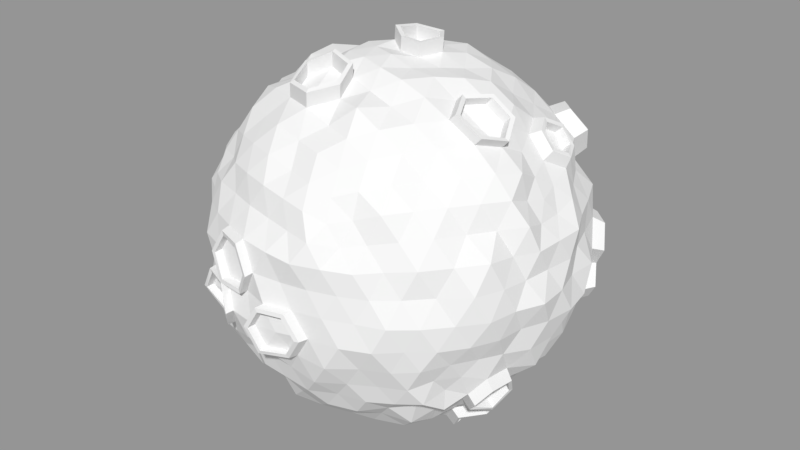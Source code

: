 # Source: Moon.blend  (saved by Blender 2.79.0; exported with 4.5.12 LTS)
import bpy
from mathutils import Matrix  # noqa: F401  (used for matrix-valued properties, if any)

bpy.ops.wm.read_factory_settings(use_empty=True)
scene = bpy.context.scene
scene.name = 'Scene'

# ---- collections
col_collection_1 = bpy.data.collections.new('Collection 1'); scene.collection.children.link(col_collection_1)

# ---- meshes
me_icosphere = bpy.data.meshes.new('Icosphere')
me_icosphere.from_pydata([(0.0, 0.0, -1.031), (0.7236, -0.5257, -0.4472), (-0.2764, -0.8506, -0.4472), (-0.9218, 0.0, -0.4609), (-0.2764, 0.8506, -0.4472), (0.7457, 0.5418, -0.4609), (0.2837, -0.8673, 0.4572), (-0.7457, -0.5418, 0.4609), (-0.7457, 0.5418, 0.4609), (0.2848, 0.8767, 0.4609), (0.8944, 0.0, 0.4472), (0.0, 0.0, 1.0), (-0.2658, -0.8181, -0.5676), (-0.2328, -0.7166, -0.6575), (-0.2068, -0.6365, -0.7837), (-0.1625, -0.5, -0.8507), (-0.1204, -0.3706, -0.921), (-0.08, -0.2462, -0.9975), (-0.038, -0.117, -1.023), (0.09949, -0.07228, -1.023), (0.2094, -0.1522, -0.9975), (0.3249, -0.2361, -0.9491), (0.4253, -0.309, -0.8507), (0.5415, -0.3934, -0.7837), (0.6095, -0.4429, -0.6575), (0.7121, -0.515, -0.5792), (0.6733, -0.6344, -0.5015), (0.5482, -0.7026, -0.5177), (0.415, -0.7669, -0.5301), (0.2629, -0.809, -0.5257), (0.1181, -0.8726, -0.5355), (-0.02884, -0.8812, -0.5125), (-0.1663, -0.8904, -0.4916), (0.7954, 0.4333, -0.4916), (0.8376, 0.3042, -0.5177), (0.8664, 0.1573, -0.5355), (0.8506, -1.752e-08, -0.5257), (0.8407, -0.1527, -0.5196), (0.7954, -0.4333, -0.4916), (0.09949, 0.07228, -1.023), (0.2032, 0.1476, -0.9679), (0.3153, 0.229, -0.921), (0.4383, 0.3185, -0.8767), (0.5254, 0.3817, -0.7604), (0.6429, 0.4674, -0.6916), (0.6959, 0.5056, -0.5676), (-0.877, 0.001367, -0.5792), (-0.7534, 0.0, -0.6575), (-0.6495, 0.0, -0.7604), (-0.5257, 0.0, -0.8507), (-0.3897, 0.0, -0.921), (-0.123, 0.0, -1.023), (-0.3888, -0.8181, -0.4916), (-0.484, -0.7166, -0.5023), (-0.6085, -0.6365, -0.5355), (-0.6882, -0.5, -0.5257), (-0.7699, -0.3706, -0.5196), (-0.8473, -0.2426, -0.5125), (-0.8716, -0.1134, -0.477), (-0.2658, 0.8181, -0.5676), (-0.2328, 0.7166, -0.6575), (-0.2068, 0.6365, -0.7837), (-0.1625, 0.5, -0.8507), (-0.08027, 0.2528, -1.018), (-0.03685, 0.1134, -0.9929), (-0.9158, 0.1208, -0.5015), (-0.8732, 0.2528, -0.5282), (-0.7934, 0.382, -0.5355), (-0.7092, 0.5153, -0.5418), (-0.6199, 0.6514, -0.5463), (-0.508, 0.7555, -0.5282), (-0.3772, 0.7939, -0.477), (-0.1684, 0.9106, -0.5015), (-0.03048, 0.8906, -0.5177), (0.122, 0.8925, -0.5463), (0.2781, 0.8528, -0.5528), (0.4174, 0.7754, -0.5355), (0.5319, 0.6817, -0.5023), (0.6579, 0.6226, -0.4916), (0.9312, -0.07009, 0.3577), (0.9859, -0.1522, 0.2588), (0.9647, -0.229, 0.1299), (0.9727, -0.3142, 0.000486), (0.9431, -0.3934, -0.1338), (0.8607, -0.4429, -0.2512), (0.7945, -0.4906, -0.3577), (0.8189, 0.5056, -0.3686), (0.8871, 0.4564, -0.2588), (0.9431, 0.3934, -0.1338), (1.002, 0.3266, 0.0004861), (0.9647, 0.229, 0.1299), (1.008, 0.1568, 0.2648), (0.9312, 0.07009, 0.3577), (0.2341, -0.9535, 0.3769), (0.1647, -1.004, 0.2648), (0.08028, -0.9883, 0.1299), (-8.759e-09, -1.031, -8.759e-09), (-0.08304, -1.039, -0.1362), (-0.1619, -1.004, -0.2638), (-0.2211, -0.9073, -0.3577), (0.7122, -0.604, -0.3577), (0.7082, -0.7026, -0.2588), (0.661, -0.7669, -0.1322), (0.6058, -0.8338, 8.759e-09), (0.5159, -0.8467, 0.1299), (0.4467, -0.8812, 0.257), (0.3544, -0.864, 0.3577), (-0.8189, -0.5056, 0.3686), (-0.9045, -0.4647, 0.2648), (-0.9431, -0.3934, 0.1338), (-0.9511, -0.309, -8.759e-09), (-0.9838, -0.2325, -0.1322), (-0.9859, -0.1522, -0.2588), (-0.9312, -0.07009, -0.3577), (-0.3653, -0.8904, -0.3686), (-0.436, -0.8642, -0.2512), (-0.5416, -0.8898, -0.1362), (-0.5878, -0.809, 8.759e-09), (-0.6581, -0.7669, 0.1331), (-0.6872, -0.6817, 0.2512), (-0.7258, -0.6155, 0.3658), (-0.7122, 0.604, 0.3577), (-0.7218, 0.7189, 0.2648), (-0.6656, 0.7754, 0.1338), (-0.5317, 0.8726, -0.1338), (-0.4494, 0.8906, -0.2588), (-0.3544, 0.864, -0.3577), (-0.9495, 0.07294, -0.3648), (-0.9566, 0.1476, -0.2511), (-0.9647, 0.229, -0.1299), (-0.9995, 0.3266, 0.0004861), (-0.9151, 0.3817, 0.1299), (-0.8607, 0.4429, 0.2512), (-0.8189, 0.5056, 0.3686), (0.3653, 0.8904, 0.3686), (0.4603, 0.9109, 0.2648), (0.5317, 0.8726, 0.1338), (0.6017, 0.8275, 0.000486), (0.6656, 0.7754, -0.1338), (0.7082, 0.7026, -0.2588), (0.7339, 0.6226, -0.3686), (-0.2312, 0.9563, -0.376), (-0.1599, 0.9847, -0.2588), (-0.08271, 1.019, -0.1338), (8.759e-09, 1.0, 8.759e-09), (0.08271, 1.019, 0.1338), (0.1552, 0.9554, 0.2512), (0.2211, 0.9073, 0.3577), (0.8716, -0.1134, 0.477), (0.876, -0.2501, 0.5291), (0.7934, -0.382, 0.5355), (0.7042, -0.5092, 0.5374), (0.6085, -0.6365, 0.5355), (0.5108, -0.7527, 0.5291), (0.3772, -0.7939, 0.477), (0.1713, -0.9079, 0.5025), (0.03048, -0.8906, 0.5177), (-0.1181, -0.8726, 0.5355), (-0.2709, -0.8338, 0.5418), (-0.4174, -0.7754, 0.5355), (-0.5319, -0.6817, 0.5023), (-0.6579, -0.6226, 0.4916), (-0.7954, -0.4333, 0.4916), (-0.8127, -0.2952, 0.5023), (-0.8407, -0.1527, 0.5196), (-0.8767, 1.752e-08, 0.5418), (-0.8407, 0.1527, 0.5196), (-0.8376, 0.3042, 0.5177), (-0.7954, 0.4333, 0.4916), (-0.6385, 0.604, 0.477), (-0.5319, 0.6817, 0.5023), (-0.4174, 0.7754, 0.5355), (-0.267, 0.8275, 0.5374), (-0.1181, 0.8726, 0.5355), (0.03169, 0.8839, 0.5134), (0.1663, 0.8904, 0.4916), (0.3866, 0.8121, 0.4876), (0.484, 0.7166, 0.5023), (0.7257, 0.5276, 0.5538), (0.7934, 0.382, 0.5355), (0.8565, 0.2462, 0.5177), (0.8716, 0.1134, 0.477), (0.038, -0.117, 1.023), (0.08, -0.2462, 0.9975), (0.1204, -0.3706, 0.921), (0.1724, -0.5249, 0.8958), (0.2068, -0.6365, 0.7837), (0.2392, -0.7304, 0.672), (0.2658, -0.8181, 0.5676), (0.8347, 0.0, 0.5507), (0.7534, 0.0, 0.6575), (0.6693, 0.0, 0.7837), (0.5383, 0.001367, 0.8692), (0.4016, 0.0, 0.9491), (0.2511, 0.0, 0.9679), (0.1192, 0.0, 0.9929), (-0.09949, -0.07228, 1.023), (-0.2094, -0.1522, 0.9975), (-0.3153, -0.229, 0.921), (-0.4253, -0.309, 0.8507), (-0.5515, -0.4004, 0.8008), (-0.6095, -0.4429, 0.6575), (-0.6753, -0.4906, 0.5507), (-0.09949, 0.07228, 1.023), (-0.2032, 0.1476, 0.9679), (-0.3153, 0.229, 0.921), (-0.4383, 0.3185, 0.8767), (-0.5415, 0.3934, 0.7837), (-0.6095, 0.4429, 0.6575), (-0.7093, 0.5177, 0.5801), (0.08068, 0.2453, 0.989), (0.1282, 0.3914, 0.9697), (0.1674, 0.5153, 0.8767), (0.2007, 0.6177, 0.7604), (0.2328, 0.7166, 0.6575), (0.2729, 0.8368, 0.5801), (0.1711, 0.1247, 0.9999), (0.3072, 0.1265, 0.9432), (0.2219, 0.2608, 0.972), (0.4652, 0.1338, 0.9098), (0.3729, 0.2709, 0.9218), (0.271, 0.4011, 0.9098), (0.6057, 0.1338, 0.823), (0.5067, 0.2664, 0.8199), (0.4225, 0.4118, 0.845), (0.3144, 0.5347, 0.823), (0.7063, 0.1265, 0.6966), (0.6382, 0.2629, 0.7236), (0.55, 0.3996, 0.7334), (0.4609, 0.5417, 0.7458), (0.349, 0.6519, 0.7179), (0.801, 0.1208, 0.5863), (0.6926, 0.4011, 0.6493), (0.5955, 0.5347, 0.6493), (0.486, 0.6519, 0.6332), (0.3735, 0.7466, 0.6044), (-0.06547, 0.2015, 1.009), (-0.02624, 0.3415, 0.972), (-0.1795, 0.2917, 0.972), (0.01651, 0.4838, 0.9098), (-0.1424, 0.4384, 0.9218), (-0.2889, 0.3703, 0.8829), (0.05825, 0.5991, 0.7986), (-0.09678, 0.5642, 0.8199), (-0.2611, 0.5291, 0.845), (-0.4114, 0.4643, 0.823), (0.1044, 0.7494, 0.7336), (-0.05446, 0.7092, 0.7458), (-0.2101, 0.6466, 0.7334), (-0.3728, 0.6058, 0.7458), (-0.5121, 0.5333, 0.7179), (0.1327, 0.7991, 0.5863), (-0.01007, 0.8131, 0.6332), (-0.1625, 0.7595, 0.6299), (-0.4641, 0.659, 0.6279), (-0.5771, 0.5685, 0.5863), (-0.2119, 0.0, 1.009), (-0.3229, 0.07819, 0.9432), (-0.3229, -0.07819, 0.9432), (-0.4414, 0.1604, 0.8829), (-0.4693, 0.001367, 0.9418), (-0.4632, -0.1673, 0.9296), (-0.5621, 0.247, 0.816), (-0.5665, 0.08232, 0.8199), (-0.5665, -0.08232, 0.8199), (-0.5518, -0.2405, 0.7986), (-0.6655, 0.3222, 0.7179), (-0.7046, 0.1723, 0.7621), (-0.6928, 0.001367, 0.7494), (-0.6913, -0.1674, 0.7458), (-0.6457, -0.3128, 0.6966), (-0.7553, 0.394, 0.6177), (-0.7679, 0.2409, 0.6279), (-0.7875, 0.08325, 0.6438), (-0.7875, -0.08051, 0.6438), (-0.7534, -0.2346, 0.6143), (-0.719, -0.3731, 0.5863), (-0.06547, -0.2015, 1.009), (-0.1795, -0.2917, 0.972), (-0.02541, -0.3312, 0.9432), (-0.2977, -0.3817, 0.9098), (0.0161, -0.4694, 0.8829), (-0.4187, -0.4728, 0.8409), (-0.2611, -0.5291, 0.845), (-0.09978, -0.5815, 0.845), (0.05825, -0.5991, 0.7986), (-0.5216, -0.5433, 0.7336), (-0.3681, -0.5989, 0.7394), (-0.2165, -0.6663, 0.7558), (-0.05279, -0.6882, 0.7236), (0.1014, -0.7245, 0.7118), (-0.5946, -0.5859, 0.6044), (-0.4698, -0.6637, 0.6332), (-0.3246, -0.7316, 0.6493), (-0.1674, -0.7826, 0.6493), (-0.009708, -0.789, 0.6143), (0.1366, -0.8235, 0.6044), (0.1662, -0.1207, 0.9787), (0.2219, -0.2608, 0.972), (0.3166, -0.1305, 0.972), (0.2629, -0.3892, 0.8829), (0.3729, -0.2709, 0.9218), (0.4514, -0.1297, 0.8829), (0.3144, -0.5347, 0.823), (0.4225, -0.4118, 0.845), (0.5222, -0.2746, 0.845), (0.349, -0.6519, 0.7179), (0.4609, -0.5417, 0.7458), (0.5668, -0.4118, 0.7558), (0.673, -0.2753, 0.7621), (0.7278, -0.1305, 0.7179), (0.3735, -0.7466, 0.6044), (0.486, -0.6519, 0.6332), (0.5778, -0.5189, 0.6299), (0.6878, -0.3961, 0.6438), (0.7879, -0.265, 0.6471), (0.8444, -0.1258, 0.6177), (0.9314, 0.2015, 0.3925), (0.9425, 0.2903, 0.2722), (0.855, 0.3312, 0.3991), (0.9189, 0.3703, 0.1364), (0.8881, 0.4384, 0.2848), (0.7824, 0.4694, 0.4092), (0.9201, 0.4643, 6.999e-05), (0.8725, 0.5291, 0.1444), (0.8188, 0.5952, 0.2953), (0.6882, 0.5991, 0.4092), (0.8453, 0.5175, -0.133), (0.7913, 0.7038, -0.2472), (0.7499, 0.6466, 0.1401), (0.6914, 0.7092, 0.2848), (0.5792, 0.7108, 0.3991), (0.9126, 0.5368, -0.2472), (0.7534, 0.644, -0.133), (0.7259, 0.7316, 7.008e-05), (0.6361, 0.7595, 0.1364), (0.5538, 0.789, 0.2661), (0.4651, 0.7991, 0.3809), (0.09345, 0.9199, 0.3809), (0.01746, 0.9856, 0.2722), (-0.05246, 0.9435, 0.4112), (-0.1425, 0.9802, 0.2848), (-0.2109, 0.9164, 0.4217), (-0.1525, 0.9883, -3.443e-07), (-0.2266, 0.9639, 0.1401), (-0.3108, 0.9622, 0.2953), (-0.3571, 0.8396, 0.4092), (-0.2309, 0.9638, -0.133), (-0.3185, 0.9802, 7.233e-05), (-0.4019, 0.9623, 0.1479), (-0.4472, 0.8506, 0.2764), (-0.5122, 0.7942, 0.4112), (-0.2989, 0.9199, -0.2539), (-0.3797, 0.9155, -0.133), (-0.48, 0.9372, 0.0005572), (-0.5417, 0.8654, 0.1406), (-0.5969, 0.7942, 0.2742), (-0.6471, 0.7269, 0.4013), (-0.846, 0.3731, 0.3809), (-0.9118, 0.3128, 0.2661), (-0.8864, 0.2346, 0.3991), (-0.9904, 0.2478, 0.1406), (-0.9762, 0.1674, 0.2848), (-0.9089, 0.08018, 0.4092), (-1.017, 0.1652, 7.013e-05), (-0.9867, 0.08232, 0.1401), (-0.9089, -0.08018, 0.4092), (-0.988, 0.07819, -0.133), (-1.0, -3.608e-07, 6.396e-07), (-0.9867, -0.08232, 0.1401), (-0.9762, -0.1674, 0.2848), (-0.9038, -0.2382, 0.408), (-0.9672, -4.046e-07, -0.2539), (-1.008, -0.07848, -0.1354), (-1.017, -0.1652, 7.148e-05), (-0.961, -0.2405, 0.1364), (-0.9297, -0.318, 0.2722), (-0.846, -0.3731, 0.3809), (-0.6351, -0.7105, 0.3925), (-0.5969, -0.7942, 0.2742), (-0.5122, -0.7942, 0.4112), (-0.5518, -0.8824, 0.1441), (-0.4608, -0.8767, 0.2848), (-0.3571, -0.8396, 0.4092), (-0.4658, -0.9067, 0.0004854), (-0.3949, -0.9409, 0.1444), (-0.3057, -0.9409, 0.2887), (-0.2046, -0.8892, 0.4092), (-0.3141, -0.9699, 0.0004852), (-0.1441, -0.9996, 0.2913), (-0.05082, -0.9155, 0.3991), (-0.308, -0.9481, -0.2616), (-0.2417, -1.013, -0.1394), (-0.1525, -0.9883, -4.943e-07), (-0.07038, -1.019, 0.1406), (0.01783, -1.013, 0.2805), (0.09686, -0.938, 0.3895), (0.4651, -0.7991, 0.3809), (0.5538, -0.789, 0.2661), (0.5929, -0.7245, 0.408), (0.6361, -0.7595, 0.1364), (0.6914, -0.7092, 0.2848), (0.7093, -0.6174, 0.4217), (0.7259, -0.7316, 6.893e-05), (0.7499, -0.6466, 0.1401), (0.8004, -0.5815, 0.2886), (0.7824, -0.4694, 0.4092), (0.7764, -0.6637, -0.137), (0.8338, -0.6058, 7.092e-05), (0.8925, -0.539, 0.1479), (0.9084, -0.4463, 0.2913), (0.855, -0.3312, 0.3991), (0.7825, -0.5685, -0.2539), (0.8711, -0.5333, -0.137), (0.941, -0.4728, 0.0005552), (0.9469, -0.3817, 0.1406), (0.9215, -0.2829, 0.2661), (0.9526, -0.2044, 0.4013), (0.2989, 0.9199, 0.2539), (0.3913, 0.9435, 0.137), (0.238, 0.9933, 0.137), (0.4829, 0.9372, 0.0004145), (0.309, 0.9511, -1.307e-14), (0.1572, 1.011, 0.000486), (0.5547, 0.8851, -0.1431), (0.4047, 0.9623, -0.1469), (0.2266, 0.9639, -0.1401), (0.06821, 0.9883, -0.1364), (0.5969, 0.7942, -0.2742), (0.4608, 0.8767, -0.2848), (0.2966, 0.913, -0.2801), (-0.01607, 0.9933, -0.2742), (0.6163, 0.6893, -0.3809), (0.5122, 0.7942, -0.4112), (0.3571, 0.8396, -0.4092), (0.2046, 0.8892, -0.4092), (0.05082, 0.9155, -0.3991), (-0.09619, 0.9481, -0.3925), (-0.8065, 0.5859, 0.2616), (-0.7679, 0.659, 0.1363), (-0.8453, 0.5175, 0.133), (-0.7043, 0.7099, -4.545e-09), (-0.8338, 0.6058, -7.283e-05), (-0.6361, 0.7595, -0.1364), (-0.7728, 0.6663, -0.1444), (-0.8467, 0.5134, -0.1401), (-0.9369, 0.3795, -0.1388), (-0.5538, 0.789, -0.2661), (-0.6914, 0.7092, -0.2848), (-0.7917, 0.5776, -0.2856), (-0.8787, 0.4357, -0.2818), (-0.9497, 0.2917, -0.2742), (-0.4651, 0.7991, -0.3809), (-0.597, 0.7325, -0.4112), (-0.6882, 0.5991, -0.4092), (-0.7824, 0.4694, -0.4092), (-0.8811, 0.3415, -0.4112), (-0.8222, -0.597, 0.2676), (-0.8711, -0.5333, 0.137), (-0.7679, -0.6563, 0.1363), (-0.8928, -0.4504, -4.545e-09), (-0.8338, -0.6058, -7.283e-05), (-0.7043, -0.7099, 4.545e-09), (-0.9189, -0.3703, -0.1364), (-0.8896, -0.539, -0.1469), (-0.7499, -0.6466, -0.1401), (-0.6361, -0.7595, -0.1364), (-0.9684, -0.2965, -0.2795), (-0.8618, -0.4253, -0.2764), (-0.816, -0.5925, -0.2943), (-0.6836, -0.7014, -0.2818), (-0.5538, -0.789, -0.2661), (-0.9037, -0.1954, -0.3809), (-0.8717, -0.3369, -0.4071), (-0.8221, -0.4927, -0.4301), (-0.7093, -0.6174, -0.4217), (-0.597, -0.7325, -0.4112), (-0.4882, -0.8396, -0.4003), (0.308, -0.9481, 0.2616), (0.2309, -0.9638, 0.133), (0.3797, -0.9155, 0.133), (0.1525, -0.9883, -4.545e-09), (0.309, -0.9511, 1.401e-14), (0.4575, -0.8892, 4.545e-09), (0.2266, -0.9639, -0.1401), (0.3928, -0.931, -0.1425), (0.5417, -0.8654, -0.1406), (-0.01498, -1.013, -0.2795), (0.1382, -0.9511, -0.2764), (0.3057, -0.9409, -0.2887), (0.4472, -0.8506, -0.2764), (0.5929, -0.7855, -0.2712), (-0.09345, -0.9199, -0.3809), (0.05082, -0.9155, -0.3991), (0.2109, -0.9164, -0.4217), (0.3571, -0.8396, -0.4092), (0.497, -0.7705, -0.3991), (0.6351, -0.7105, -0.3925), (0.9968, -1.507e-08, 0.2616), (0.988, -0.07819, 0.133), (1.018, 0.08056, 0.137), (1.04, -0.1673, 0.0004145), (1.031, -1.567e-08, -7.283e-05), (0.9871, 0.1604, 4.545e-09), (0.961, -0.2405, -0.1364), (1.017, -0.08481, -0.1444), (1.04, 0.08797, -0.1469), (1.013, 0.2544, -0.1431), (0.9118, -0.3128, -0.2661), (0.9762, -0.1674, -0.2848), (0.9893, -3.324e-08, -0.2886), (0.9472, 0.1625, -0.2764), (0.9118, 0.3128, -0.2661), (0.8719, -0.3844, -0.3925), (0.8864, -0.2346, -0.3991), (0.958, -0.08299, -0.4301), (0.9089, 0.08018, -0.4092), (0.9136, 0.2417, -0.4112), (0.8719, 0.3844, -0.3925), (0.5946, 0.5859, -0.6044), (0.497, 0.5175, -0.6966), (0.4698, 0.6637, -0.6332), (0.3993, 0.4504, -0.7986), (0.3728, 0.6058, -0.7458), (0.3246, 0.7316, -0.6493), (0.3055, 0.3911, -0.9287), (0.2611, 0.5291, -0.845), (0.2225, 0.6818, -0.7714), (0.1674, 0.7826, -0.6493), (0.1847, 0.2992, -0.9922), (0.1382, 0.4253, -0.8944), (0.09978, 0.5815, -0.845), (0.05446, 0.7092, -0.7458), (0.01007, 0.8131, -0.6332), (0.06547, 0.2015, -1.009), (0.02822, 0.3501, -0.9922), (-0.0161, 0.4694, -0.8829), (-0.05806, 0.6132, -0.815), (-0.1015, 0.7494, -0.7327), (-0.1341, 0.8174, -0.5983), (-0.38, 0.7638, -0.6167), (-0.3386, 0.6326, -0.6966), (-0.486, 0.6519, -0.6332), (-0.3144, 0.5347, -0.823), (-0.4609, 0.5417, -0.7458), (-0.5778, 0.5189, -0.6299), (-0.2629, 0.3892, -0.8829), (-0.4225, 0.4118, -0.845), (-0.5668, 0.4118, -0.7558), (-0.6721, 0.3892, -0.6299), (-0.2252, 0.2677, -0.9922), (-0.3618, 0.2629, -0.8944), (-0.5222, 0.2746, -0.845), (-0.7702, 0.2608, -0.6332), (-0.1662, 0.1207, -0.9787), (-0.3166, 0.1305, -0.972), (-0.4652, 0.1338, -0.9098), (-0.5988, 0.1338, -0.815), (-0.7278, 0.1305, -0.7179), (-0.8255, 0.1245, -0.6044), (-0.801, -0.1207, -0.5863), (-0.7198, -0.1278, -0.7108), (-0.7618, -0.257, -0.6269), (-0.6057, -0.1338, -0.823), (-0.6577, -0.2709, -0.7458), (-0.6721, -0.3892, -0.6299), (-0.4652, -0.1338, -0.9098), (-0.5161, -0.2707, -0.8368), (-0.5774, -0.4192, -0.7714), (-0.5887, -0.5286, -0.6428), (-0.3166, -0.1305, -0.972), (-0.3729, -0.2709, -0.9218), (-0.41, -0.3996, -0.8199), (-0.4472, -0.5257, -0.7236), (-0.4949, -0.6643, -0.6462), (-0.1662, -0.1208, -0.9787), (-0.2219, -0.2608, -0.972), (-0.2629, -0.3892, -0.8829), (-0.3144, -0.5347, -0.823), (-0.3386, -0.6326, -0.6966), (-0.3624, -0.7245, -0.5863), (0.719, 0.3731, -0.5863), (0.7708, 0.2409, -0.6269), (0.6655, 0.3222, -0.7179), (0.7725, 0.08018, -0.6299), (0.6708, 0.1625, -0.7236), (0.5649, 0.247, -0.815), (0.7725, -0.08018, -0.6299), (0.6798, -4.82e-07, -0.7334), (0.5839, 0.08481, -0.845), (0.455, 0.1652, -0.9098), (0.7764, -0.2417, -0.6332), (0.6913, -0.1674, -0.7458), (0.461, -7.38e-07, -0.9218), (0.3329, 0.08056, -0.972), (0.719, -0.3731, -0.5863), (0.6457, -0.3128, -0.6966), (0.5518, -0.2405, -0.7985), (0.4661, -0.1673, -0.9287), (0.3413, -0.0809, -0.9922), (0.2054, -5.632e-07, -0.9787), (-0.1327, -0.7991, -0.5863), (-0.1015, -0.7467, -0.7327), (0.01134, -0.8043, -0.6269), (-0.05825, -0.5991, -0.7986), (0.05446, -0.7092, -0.7458), (0.1674, -0.7826, -0.6493), (-0.01651, -0.4838, -0.9098), (0.1003, -0.5749, -0.8368), (0.216, -0.6589, -0.7484), (0.3246, -0.7316, -0.6493), (0.02541, -0.3312, -0.9432), (0.1382, -0.4253, -0.8944), (0.2611, -0.5291, -0.845), (0.3618, -0.5878, -0.7236), (0.4559, -0.644, -0.6143), (0.06348, -0.1954, -0.9787), (0.1741, -0.2829, -0.9432), (0.2889, -0.3703, -0.8829), (0.4216, -0.4728, -0.84), (0.5244, -0.5433, -0.7327), (0.5771, -0.5685, -0.5863), (0.8137, 0.3439, 0.6042), (0.8546, 0.2602, 0.5951), (0.7621, 0.1842, 0.7058), (0.7184, 0.268, 0.721), (0.8179, 0.1802, 0.6371), (0.5603, 0.7596, 0.5443), (0.7544, 0.3559, 0.6754), (0.824, 0.3648, 0.5913), (0.874, 0.257, 0.5772), (0.7547, 0.1619, 0.7192), (0.7007, 0.2702, 0.7407), (0.83, 0.1574, 0.6317), (0.7439, 0.38, 0.6817), (0.7818, 0.1723, 0.602), (0.7513, 0.2542, 0.6187), (0.7183, 0.3479, 0.6403), (0.726, 0.1762, 0.6708), (0.6823, 0.2601, 0.6859), (0.8185, 0.2523, 0.5601), (0.7776, 0.3359, 0.5691), (0.8189, 0.5056, -0.3686), (0.7459, 0.6182, 0.5852), (0.6449, 0.6212, 0.6554), (0.5628, 0.7121, 0.6447), (0.7147, 0.67, 0.4739), (0.6333, 0.7568, 0.4667), (0.643, 0.6064, 0.6727), (0.5439, 0.7124, 0.6581), (0.7608, 0.6, 0.5863), (0.542, 0.771, 0.5396), (0.6282, 0.7658, 0.4462), (0.7269, 0.6647, 0.4554), (0.5195, 0.7052, 0.5141), (0.8662, 0.5682, -0.3197), (0.7051, 0.5638, 0.555), (0.6041, 0.5667, 0.6252), (0.522, 0.6577, 0.6145), (0.6739, 0.6156, 0.4437), (0.5925, 0.7024, 0.4365), (0.8871, 0.4564, -0.2588), (0.7082, 0.7026, -0.2588), (0.7339, 0.6226, -0.3686), (0.9201, 0.4643, 6.999e-05), (0.8725, 0.5291, 0.1444), (0.8453, 0.5175, -0.133), (0.7499, 0.6466, 0.1401), (0.7534, 0.644, -0.133), (0.7259, 0.7316, 7.008e-05), (0.5195, 0.7052, 0.5141), (0.6139, 0.6441, 0.5395), (0.7051, 0.5638, 0.555), (0.6041, 0.5667, 0.6252), (0.522, 0.6577, 0.6145), (0.6739, 0.6156, 0.4437), (0.5925, 0.7024, 0.4365), (0.8068, 0.6499, -0.3197), (0.9477, 0.5468, -0.0203), (0.9143, 0.5921, 0.08058), (0.8786, 0.5923, -0.1378), (0.8255, 0.6722, 0.07701), (0.8336, 0.6542, -0.1378), (0.8129, 0.7354, -0.0202), (0.9624, 0.5206, -0.02083), (0.9205, 0.5778, 0.1063), (0.7757, 0.7306, -0.2489), (0.7984, 0.6601, -0.3457), (0.8733, 0.5571, -0.3457), (0.9333, 0.5137, -0.2489), (0.8965, 0.5675, -0.1381), (0.8155, 0.679, -0.1381), (0.7913, 0.7561, -0.02083), (0.8125, 0.6812, 0.1025), (0.8253, 0.5523, -0.1312), (0.8277, 0.6017, -0.01391), (0.7722, 0.6322, 0.08356), (0.8129, 0.5282, -0.3131), (0.7879, 0.5725, -0.2381), (0.7803, 0.6143, -0.1312), (0.8944, 0.5068, -0.01375), (0.861, 0.5521, 0.08713), (0.8594, 0.4968, -0.2406), (0.7596, 0.6954, -0.01365), (0.7535, 0.6099, -0.3131), (0.738, 0.6638, -0.2406), (-0.01199, 1.062, 0.017), (0.0506, 1.079, 0.118), (0.001682, 1.051, 0.221), (-0.9411, 0.2542, -0.4841), (-0.1174, 1.05, 0.2311), (-0.1253, 1.055, 0.01667), (-0.1801, 1.035, 0.1215), (0.2032, 1.029, -0.1712), (0.08417, 1.046, -0.1685), (0.2563, 0.9908, -0.2776), (0.8758, -0.1886, -0.566), (0.0206, 1.054, -0.273), (0.1869, 0.9729, -0.375), (0.07148, 0.9911, -0.3665), (0.00399, 1.058, -0.01077), (0.08228, 1.075, 0.1159), (0.02051, 1.044, 0.2469), (-0.1404, 1.047, -0.01077), (-0.2105, 1.024, 0.1218), (-0.1309, 1.039, 0.2588), (0.2185, 1.024, -0.1433), (0.06855, 1.047, -0.1399), (0.1977, 0.953, -0.3981), (0.05209, 0.9779, -0.3885), (0.2848, 0.9755, -0.2759), (-0.01122, 1.052, -0.2703), (-0.01373, 1.015, 0.02267), (-0.06437, 1.028, 0.128), (-0.1191, 1.003, 0.2368), (0.04886, 1.031, 0.1237), (-5.463e-05, 1.004, 0.2266), (-0.127, 1.008, 0.02235), (-0.1818, 0.988, 0.1272), (0.2546, 0.9435, -0.2719), (0.1371, 0.9918, -0.2747), (0.01887, 1.006, -0.2673), (0.2014, 0.9821, -0.1655), (0.08243, 0.9986, -0.1629), (0.1852, 0.9256, -0.3694), (0.06974, 0.9439, -0.3608), (0.8424, -0.4092, -0.5443), (0.9019, -0.371, -0.4667), (0.9121, -0.2533, -0.4712), (0.7117, -0.03173, -0.7825), (0.6358, 0.03654, -0.8749), (0.8282, -0.2594, -0.6565), (0.7234, -0.1667, -0.7961), (-0.9725, 0.1597, -0.4655), (0.535, -0.03161, -0.9352), (0.7788, -0.3607, -0.6173), (0.608, -0.2253, -0.8345), (0.5416, -0.1663, -0.9433), (0.9112, -0.3848, -0.4486), (0.925, -0.2427, -0.4549), (0.8387, -0.4312, -0.5426), (0.8816, -0.165, -0.5691), (0.7291, -0.02023, -0.7719), (0.6381, 0.06019, -0.8778), (0.7662, -0.3741, -0.6325), (0.6076, -0.2483, -0.8337), (0.5263, -0.1789, -0.9571), (0.8206, -0.2494, -0.6769), (0.74, -0.179, -0.7837), (0.5215, -0.02023, -0.9506), (0.8199, -0.1768, -0.5176), (0.7992, -0.2884, -0.5043), (0.7865, -0.3974, -0.4959), (0.846, -0.3592, -0.4183), (0.8562, -0.2414, -0.4228), (0.7723, -0.2475, -0.6081), (0.6675, -0.1548, -0.7477), (0.5657, -0.08648, -0.8056), (0.4791, -0.01978, -0.8868), (0.6559, -0.01991, -0.7341), (0.5799, 0.04837, -0.8265), (0.7229, -0.3489, -0.5689), (0.5521, -0.2135, -0.7861), (0.4858, -0.1545, -0.8948), (-0.997, 0.1233, -0.361), (-1.0, 0.1761, -0.2805), (-1.03, 0.3702, -0.000385), (-0.9608, 0.4094, 0.09607), (-1.029, 0.1434, 0.2802), (-0.9736, 0.07647, 0.373), (-1.032, 0.07808, 0.1696), (-0.5932, 0.9465, -0.07789), (-0.9736, -0.04381, 0.373), (-1.032, -0.04542, 0.1696), (-1.029, -0.1107, 0.2802), (-0.9105, 0.5104, 0.09886), (-0.4264, -0.9192, -0.2282), (-0.9055, 0.5789, 0.0001816), (-0.9104, 0.5058, -0.1044), (-0.9784, 0.4073, -0.1039), (-0.9997, 0.2799, -0.2972), (-0.7073, 0.8647, 0.1479), (-0.945, 0.3163, -0.4002), (-0.9615, 0.1342, -0.4893), (-0.9199, 0.2631, -0.5153), (-0.9944, 0.08752, -0.3559), (-1.001, 0.1604, -0.2449), (-1.043, 0.3351, 0.0006962), (-0.9608, 0.3889, 0.127), (-1.02, 0.1797, 0.2782), (-0.9547, 0.09458, 0.3996), (-1.031, -0.06401, 0.1369), (-1.02, -0.147, 0.2782), (-1.031, 0.09668, 0.1369), (-0.9547, -0.06192, 0.3996), (-0.8926, 0.5214, 0.1301), (-0.894, 0.5174, -0.1365), (-0.9821, 0.3867, -0.1353), (-0.9945, 0.301, -0.2674), (-0.8814, 0.6075, 0.0001508), (-0.9276, 0.3496, -0.4011), (-0.978, 0.06488, 0.1682), (-0.979, 0.00313, 0.2806), (-0.9194, -0.05701, 0.3716), (-0.9743, 0.1302, 0.2788), (-0.9194, 0.06327, 0.3716), (-0.978, -0.05862, 0.1682), (-0.9743, -0.1239, 0.2788), (-0.9114, 0.4563, -0.001227), (-0.9755, 0.357, -0.001765), (-0.8513, 0.5657, -0.001199), (-0.9403, 0.2053, -0.3919), (-0.9428, 0.1101, -0.3623), (-0.8907, 0.3031, -0.4016), (-0.8562, 0.4972, 0.09748), (-0.9066, 0.3962, 0.09469), (-0.8561, 0.4926, -0.1058), (-0.9241, 0.3941, -0.1052), (-0.9454, 0.2667, -0.2986), (-0.9462, 0.1629, -0.2819), (-0.8868, 0.241, -0.4855), (-0.9182, 0.1465, -0.4668), (-0.4571, 0.8526, 0.5892), (-0.3287, 0.8972, 0.5909), (-0.2806, 0.743, 0.756), (-0.4199, 0.7094, 0.7682), (-0.2403, 0.8389, 0.6686), (-0.3736, 0.01429, -0.9885), (-0.4962, 0.7529, 0.6668), (-0.5502, 1.001, 0.03478), (-0.6012, 0.9386, 0.1539), (-0.7388, 0.8084, 0.03568), (-0.6809, 0.8504, -0.08008), (-0.4711, 0.8586, 0.5702), (-0.3207, 0.9107, 0.5721), (-0.2638, 0.7298, 0.7681), (-0.4265, 0.689, 0.7806), (-0.2162, 0.8427, 0.6647), (-0.5179, 0.7422, 0.6626), (-0.5338, 1.02, 0.03533), (-0.5955, 0.9486, 0.1754), (-0.5855, 0.9558, -0.09907), (-0.7193, 0.8586, 0.1686), (-0.6898, 0.8427, -0.1016), (-0.758, 0.7931, 0.03477), (-0.6229, 0.7339, 0.09324), (-0.5571, 0.7615, -0.01989), (-0.5088, 0.8158, -0.1326), (-0.1559, 0.7082, 0.6139), (-0.2939, 0.684, 0.6294), (-0.4118, 0.6222, 0.6122), (-0.1962, 0.6123, 0.7013), (-0.3355, 0.5787, 0.7135), (-0.2443, 0.7664, 0.5362), (-0.3727, 0.7218, 0.5345), (-0.4658, 0.8703, -0.01988), (-0.5168, 0.8079, 0.09929), (-0.6544, 0.6776, -0.01898), (-0.5965, 0.7197, -0.1347), (-0.1778, 0.01433, -1.067), (-0.1708, 0.486, -0.9199), (-0.06588, -1.081, -0.1388), (-0.1086, 0.3004, -1.041), (-0.02967, 0.3738, -1.025), (-0.06265, 0.4606, -0.9402), (-0.2431, 0.4022, -0.9401), (-0.6025, 0.3892, -0.7898), (-0.678, 0.3709, -0.6919), (-0.2162, 0.3133, -1.025), (-0.5678, 0.2862, -0.8554), (0.002544, -1.075, -0.02665), (-0.7544, 0.2761, -0.6979), (-0.2099, 0.103, -1.03), (-0.3219, 0.1123, -1.031), (-0.624, 0.1802, -0.8317), (-0.7218, 0.1782, -0.7598), (-0.3219, -0.08366, -1.031), (-0.2099, -0.0743, -1.029), (0.01067, 0.3644, -1.033), (-0.03365, 0.4837, -0.9235), (-0.09783, 0.2671, -1.059), (-0.18, 0.5143, -0.8913), (-0.5844, 0.4261, -0.7965), (-0.6896, 0.4035, -0.6706), (-0.2428, 0.282, -1.033), (-0.1838, 0.135, -1.019), (-0.3342, 0.1448, -1.013), (-0.6164, 0.1481, -0.8557), (-0.7454, 0.1448, -0.7586), (-0.2804, 0.4035, -0.9235), (-0.5398, 0.2889, -0.8857), (-0.7877, 0.2751, -0.6739), (-0.1405, 0.01429, -1.064), (-0.4072, 0.01429, -0.9616), (-0.1838, -0.1065, -1.019), (-0.3342, -0.1162, -1.013), (-0.353, -0.002523, -0.9405), (-0.2599, -0.001157, -1.011), (-0.1573, -0.002478, -1.019), (-0.1502, 0.4692, -0.8718), (-0.1211, 0.3794, -0.9417), (-0.08807, 0.2836, -0.9925), (-0.009083, 0.357, -0.9774), (-0.04206, 0.4438, -0.8921), (-0.2225, 0.3854, -0.892), (-0.5472, 0.2693, -0.8073), (-0.6352, 0.2603, -0.7162), (-0.7338, 0.2593, -0.6498), (-0.1956, 0.2965, -0.9772), (-0.5819, 0.3724, -0.7418), (-0.6574, 0.3541, -0.6438), (-0.6034, 0.1634, -0.7836), (-0.7013, 0.1614, -0.7118), (-0.1894, 0.08617, -0.9817), (-0.3013, 0.09551, -0.9828), (-0.3013, -0.1005, -0.9827), (-0.1894, -0.09111, -0.9813), (-0.5137, -0.9453, -0.1358), (-0.4519, -0.9539, -0.02554), (-0.3704, -0.9913, 0.1365), (-0.2964, -0.99, 0.2558), (0.6953, -0.02321, 0.8265), (-0.3041, -1.016, 0.01833), (0.02393, 0.007732, 1.082), (-0.1636, -1.04, 0.258), (-0.3213, -0.9909, -0.2371), (-0.2687, -1.044, -0.1394), (-0.1706, -1.029, 0.01771), (-0.103, -1.055, 0.1343), (0.1269, -1.04, -0.02668), (0.1215, 0.00771, 1.075), (0.1883, -1.021, -0.1416), (-0.009883, -1.061, -0.2565), (0.1147, -1.008, -0.2532), (-0.01003, -1.076, -0.00436), (-0.09124, -1.084, -0.1375), (-0.4364, -0.9131, -0.25), (-0.5397, -0.9381, -0.1375), (-0.4656, -0.9546, -0.003886), (-0.3962, -0.9881, 0.1368), (-0.309, -0.9881, 0.2779), (-0.3113, -0.9951, -0.2602), (-0.2464, -1.059, -0.1407), (-0.1592, -1.034, -0.004361), (-0.07886, -1.064, 0.1331), (-0.3172, -1.016, -0.003886), (-0.3261, -1.006, -0.02558), (-0.1509, -1.045, 0.2806), (0.1391, -1.034, -0.00436), (-0.02468, -1.059, -0.2777), (0.1251, -0.998, -0.2747), (0.2116, -1.011, -0.1413), (-0.4207, -0.8761, -0.2251), (-0.3757, -0.9202, -0.1314), (-0.3205, -0.9634, -0.02248), (-0.2984, -0.9725, 0.02143), (-0.226, -0.9675, 0.1357), (-0.1579, -0.9971, 0.2611), (-0.5081, -0.9023, -0.1327), (-0.4462, -0.9108, -0.02244), (-0.3647, -0.9482, 0.1396), (-0.2907, -0.9469, 0.2589), (-0.3157, -0.9478, -0.234), (-0.2631, -1.001, -0.1363), (-0.1649, -0.9858, 0.02081), (-0.09733, -1.012, 0.1374), (-0.06023, -1.038, -0.1357), (0.06445, -1.021, -0.1388), (0.1939, -0.9779, -0.1385), (0.008196, -1.032, -0.02355), (0.1326, -0.9965, -0.02359), (-0.00423, -1.018, -0.2534), (0.1203, -0.9651, -0.2501), (0.5854, -0.0222, 0.8989), (-0.05725, 0.06691, 1.102), (0.08918, 0.2051, 1.072), (0.1627, 0.107, 1.083), (-0.0306, 0.1692, 1.089), (-0.1572, -0.3302, 1.05), (-0.02623, -0.3634, 1.024), (-0.2568, -0.4057, 0.9958), (0.008675, -0.4796, 0.9731), (-0.226, -0.53, 0.9411), (-0.08925, -0.5753, 0.9424), (0.5113, -0.1317, 0.9086), (0.5721, -0.2542, 0.878), (0.6995, -0.2548, 0.8088), (0.7442, -0.1335, 0.7697), (0.1363, -0.01449, 1.077), (0.01705, -0.01449, 1.084), (0.7086, -0.001791, 0.8247), (0.5776, -0.000424, 0.9102), (-0.08244, 0.05779, 1.107), (0.1882, 0.1102, 1.084), (0.09772, 0.2308, 1.073), (-0.04842, 0.187, 1.092), (-0.1624, -0.3062, 1.056), (-0.008363, -0.3457, 1.027), (-0.244, -0.5436, 0.9287), (-0.08273, -0.596, 0.9287), (-0.2807, -0.3962, 0.9936), (0.03314, -0.4839, 0.9666), (0.4907, -0.1315, 0.9238), (0.7124, -0.2771, 0.8031), (0.7671, -0.1323, 0.7589), (0.5615, -0.2764, 0.886), (0.006318, 0.0226, 0.9954), (0.03628, 0.1138, 0.9902), (0.07156, 0.22, 0.9852), (0.1039, 0.02257, 0.989), (0.1451, 0.1219, 0.9966), (-0.07487, 0.08177, 1.016), (-0.04822, 0.184, 1.003), (-0.2745, -0.3909, 0.9094), (-0.143, -0.438, 0.9191), (-0.00894, -0.4648, 0.8867), (-0.1748, -0.3154, 0.9634), (-0.04385, -0.3486, 0.9375), (-0.2436, -0.5151, 0.8548), (-0.1069, -0.5604, 0.8561), (0.604, -0.1256, 0.7711), (0.6554, -0.02105, 0.7829), (0.5323, -0.2521, 0.8344), (0.4714, -0.1296, 0.865), (0.5455, -0.02004, 0.8553), (0.6596, -0.2527, 0.7652), (0.7043, -0.1314, 0.7261)], [], [(0, 19, 18), (1, 25, 38), (0, 18, 51), (0, 51, 64), (0, 64, 39), (1, 38, 85), (2, 32, 99), (3, 58, 113), (4, 71, 126), (5, 78, 140), (1, 85, 100), (2, 99, 114), (3, 113, 127), (4, 126, 141), (5, 140, 86), (6, 154, 188), (7, 161, 202), (8, 168, 209), (9, 175, 215), (10, 181, 189), (195, 216, 1013, 1008), (194, 216, 195), (193, 217, 194), (192, 219, 193), (191, 222, 192), (190, 226, 191), (189, 231, 190), (278, 280, 1020, 1016), (280, 283, 1018, 1020), (194, 217, 216), (217, 218, 216), (216, 218, 210), (218, 211, 210), (193, 219, 217), (219, 220, 217), (217, 220, 218), (220, 221, 218), (218, 221, 211), (221, 212, 211), (192, 222, 219), (222, 223, 219), (219, 223, 220), (223, 224, 220), (220, 224, 221), (224, 225, 221), (221, 225, 212), (225, 213, 212), (191, 226, 222), (226, 227, 222), (222, 227, 223), (227, 228, 223), (223, 228, 224), (228, 229, 224), (224, 229, 225), (229, 230, 225), (225, 230, 213), (230, 214, 213), (190, 231, 226), (179, 232, 634, 629), (226, 231, 633, 631), (227, 226, 631, 632), (227, 232, 228), (232, 233, 228), (228, 233, 229), (233, 234, 229), (229, 234, 230), (234, 235, 230), (230, 235, 214), (235, 215, 214), (189, 181, 231), (181, 180, 231), (231, 180, 630, 633), (232, 227, 632, 634), (180, 179, 629, 630), (179, 178, 232), (232, 178, 233), (233, 178, 650, 648), (234, 233, 648, 649), (331, 177, 651, 652), (234, 177, 235), (177, 176, 235), (235, 176, 215), (176, 9, 215), (279, 278, 1016, 1017), (305, 309, 1023, 1025), (211, 237, 210), (212, 239, 211), (213, 242, 212), (214, 246, 213), (215, 251, 214), (210, 236, 1015, 1014), (236, 204, 203), (210, 237, 236), (237, 238, 236), (236, 238, 204), (238, 205, 204), (211, 239, 237), (239, 240, 237), (237, 240, 238), (240, 241, 238), (238, 241, 205), (241, 206, 205), (212, 242, 239), (242, 243, 239), (239, 243, 240), (243, 244, 240), (240, 244, 241), (244, 245, 241), (241, 245, 206), (245, 207, 206), (213, 246, 242), (246, 247, 242), (242, 247, 243), (247, 248, 243), (243, 248, 244), (248, 249, 244), (244, 249, 245), (249, 250, 245), (245, 250, 207), (250, 208, 207), (214, 251, 246), (251, 252, 246), (246, 252, 247), (252, 253, 247), (247, 253, 248), (354, 124, 861, 859), (249, 248, 855, 856), (248, 253, 857, 855), (249, 254, 250), (254, 255, 250), (250, 255, 208), (255, 209, 208), (215, 175, 251), (175, 174, 251), (251, 174, 252), (174, 173, 252), (252, 173, 253), (173, 172, 253), (123, 355, 860, 862), (254, 249, 856, 858), (253, 172, 854, 857), (171, 170, 254), (254, 170, 255), (170, 169, 255), (255, 169, 209), (169, 8, 209), (203, 196, 11), (204, 256, 203), (205, 257, 204), (206, 259, 205), (207, 262, 206), (208, 266, 207), (209, 271, 208), (203, 256, 196), (256, 197, 196), (204, 257, 256), (257, 258, 256), (256, 258, 197), (258, 198, 197), (205, 259, 257), (259, 260, 257), (257, 260, 258), (260, 261, 258), (258, 261, 198), (261, 199, 198), (206, 262, 259), (262, 263, 259), (259, 263, 260), (263, 264, 260), (260, 264, 261), (264, 265, 261), (261, 265, 199), (265, 200, 199), (207, 266, 262), (266, 267, 262), (262, 267, 263), (267, 268, 263), (263, 268, 264), (268, 269, 264), (264, 269, 265), (269, 270, 265), (265, 270, 200), (270, 201, 200), (208, 271, 266), (271, 272, 266), (266, 272, 267), (272, 273, 267), (267, 273, 268), (273, 274, 268), (268, 274, 269), (274, 275, 269), (269, 275, 270), (275, 276, 270), (270, 276, 201), (276, 202, 201), (209, 168, 271), (168, 167, 271), (271, 167, 272), (167, 166, 272), (272, 166, 273), (166, 165, 273), (273, 165, 274), (165, 164, 274), (274, 164, 275), (164, 163, 275), (275, 163, 276), (163, 162, 276), (276, 162, 202), (162, 7, 202), (196, 182, 11), (197, 277, 196), (198, 278, 197), (199, 280, 198), (200, 282, 199), (201, 286, 200), (202, 291, 201), (196, 277, 182), (277, 183, 182), (197, 278, 277), (278, 279, 277), (277, 279, 183), (279, 184, 183), (198, 280, 278), (191, 192, 1011, 1010), (302, 305, 1025, 1022), (236, 203, 1012, 1015), (279, 281, 184), (281, 185, 184), (199, 282, 280), (282, 283, 280), (192, 302, 1022, 1011), (281, 279, 1017, 1021), (216, 210, 1014, 1013), (284, 285, 281), (281, 285, 185), (285, 186, 185), (200, 286, 282), (286, 287, 282), (282, 287, 283), (287, 288, 283), (283, 288, 284), (288, 289, 284), (284, 289, 285), (289, 290, 285), (285, 290, 186), (290, 187, 186), (201, 291, 286), (291, 292, 286), (286, 292, 287), (292, 293, 287), (287, 293, 288), (293, 294, 288), (288, 294, 289), (294, 295, 289), (289, 295, 290), (295, 296, 290), (290, 296, 187), (296, 188, 187), (202, 161, 291), (161, 160, 291), (291, 160, 292), (160, 159, 292), (292, 159, 293), (159, 158, 293), (293, 158, 294), (158, 157, 294), (294, 157, 295), (157, 156, 295), (295, 156, 296), (156, 155, 296), (296, 155, 188), (155, 6, 188), (182, 195, 11), (183, 297, 182), (184, 298, 183), (185, 300, 184), (186, 303, 185), (187, 306, 186), (188, 311, 187), (182, 297, 195), (297, 194, 195), (183, 298, 297), (298, 299, 297), (297, 299, 194), (299, 193, 194), (184, 300, 298), (300, 301, 298), (298, 301, 299), (301, 302, 299), (299, 302, 193), (302, 192, 193), (185, 303, 300), (303, 304, 300), (300, 304, 301), (304, 305, 301), (301, 305, 302), (284, 281, 1021, 1019), (203, 11, 1009, 1012), (309, 310, 1024, 1023), (186, 306, 303), (306, 307, 303), (303, 307, 304), (307, 308, 304), (304, 308, 305), (308, 309, 305), (310, 191, 1010, 1024), (11, 195, 1008, 1009), (283, 284, 1019, 1018), (310, 190, 191), (187, 311, 306), (311, 312, 306), (306, 312, 307), (312, 313, 307), (307, 313, 308), (313, 314, 308), (308, 314, 309), (314, 315, 309), (309, 315, 310), (315, 316, 310), (310, 316, 190), (316, 189, 190), (188, 154, 311), (154, 153, 311), (311, 153, 312), (153, 152, 312), (312, 152, 313), (152, 151, 313), (313, 151, 314), (151, 150, 314), (314, 150, 315), (150, 149, 315), (315, 149, 316), (149, 148, 316), (316, 148, 189), (148, 10, 189), (92, 181, 10), (91, 317, 92), (90, 318, 91), (89, 320, 90), (88, 323, 89), (87, 327, 88), (92, 317, 181), (317, 180, 181), (91, 318, 317), (318, 319, 317), (317, 319, 180), (319, 179, 180), (90, 320, 318), (320, 321, 318), (318, 321, 319), (321, 322, 319), (319, 322, 179), (322, 178, 179), (89, 323, 320), (323, 324, 320), (320, 324, 321), (324, 325, 321), (321, 325, 322), (325, 326, 322), (322, 326, 178), (177, 234, 649, 651), (88, 327, 323), (656, 659, 675, 672), (139, 333, 668, 662), (324, 329, 325), (329, 330, 325), (325, 330, 326), (330, 331, 326), (326, 331, 652, 653), (178, 326, 653, 650), (660, 654, 670, 676), (140, 139, 662, 663), (654, 658, 674, 670), (323, 327, 666, 664), (324, 323, 664, 665), (334, 335, 329), (329, 335, 330), (335, 336, 330), (330, 336, 331), (336, 337, 331), (331, 337, 177), (337, 176, 177), (657, 656, 672, 673), (334, 329, 667, 669), (86, 140, 663, 642), (139, 138, 333), (333, 138, 334), (138, 137, 334), (334, 137, 335), (137, 136, 335), (335, 136, 336), (136, 135, 336), (336, 135, 337), (135, 134, 337), (337, 134, 176), (134, 9, 176), (147, 175, 9), (146, 338, 147), (145, 339, 146), (339, 145, 721, 722), (143, 343, 144), (142, 347, 143), (141, 352, 142), (147, 338, 175), (338, 174, 175), (146, 339, 338), (339, 340, 338), (338, 340, 174), (340, 173, 174), (427, 426, 726, 727), (144, 343, 723, 720), (339, 341, 340), (341, 342, 340), (340, 342, 173), (342, 172, 173), (344, 341, 725, 724), (430, 435, 728, 730), (341, 339, 722, 725), (344, 345, 341), (341, 345, 342), (345, 346, 342), (342, 346, 172), (346, 171, 172), (143, 347, 343), (347, 348, 343), (343, 348, 344), (348, 349, 344), (344, 349, 345), (349, 350, 345), (345, 350, 346), (350, 351, 346), (346, 351, 171), (351, 170, 171), (142, 352, 347), (352, 353, 347), (347, 353, 348), (353, 354, 348), (348, 354, 349), (354, 355, 349), (349, 355, 350), (355, 356, 350), (350, 356, 351), (356, 357, 351), (351, 357, 170), (357, 169, 170), (141, 126, 352), (126, 125, 352), (352, 125, 353), (125, 124, 353), (353, 124, 354), (124, 443, 863, 861), (171, 254, 858, 853), (443, 441, 864, 863), (355, 123, 356), (123, 122, 356), (356, 122, 357), (122, 121, 357), (357, 121, 169), (121, 8, 169), (133, 168, 8), (132, 358, 133), (131, 359, 132), (130, 361, 131), (129, 364, 130), (128, 367, 129), (127, 372, 128), (133, 358, 168), (358, 167, 168), (132, 359, 358), (359, 360, 358), (358, 360, 167), (360, 166, 167), (131, 361, 359), (361, 362, 359), (359, 362, 360), (362, 363, 360), (360, 363, 166), (363, 165, 166), (130, 364, 361), (364, 365, 361), (361, 365, 362), (445, 446, 817, 816), (366, 363, 810, 814), (363, 362, 809, 810), (363, 366, 165), (366, 164, 165), (129, 367, 364), (367, 368, 364), (364, 368, 365), (368, 369, 365), (456, 66, 804, 820), (365, 369, 811, 813), (66, 65, 803, 804), (370, 371, 366), (366, 371, 164), (371, 163, 164), (128, 372, 367), (372, 373, 367), (367, 373, 368), (373, 374, 368), (368, 374, 369), (374, 375, 369), (369, 375, 370), (375, 376, 370), (370, 376, 371), (376, 377, 371), (371, 377, 163), (377, 162, 163), (127, 113, 372), (113, 112, 372), (372, 112, 373), (112, 111, 373), (373, 111, 374), (111, 110, 374), (374, 110, 375), (110, 109, 375), (375, 109, 376), (109, 108, 376), (376, 108, 377), (108, 107, 377), (377, 107, 162), (107, 7, 162), (120, 161, 7), (119, 378, 120), (118, 379, 119), (117, 381, 118), (116, 384, 117), (385, 388, 965, 959), (114, 391, 115), (120, 378, 161), (378, 160, 161), (119, 379, 378), (379, 380, 378), (378, 380, 160), (380, 159, 160), (118, 381, 379), (381, 382, 379), (379, 382, 380), (382, 383, 380), (380, 383, 159), (383, 158, 159), (117, 384, 381), (384, 385, 381), (381, 385, 382), (385, 386, 382), (382, 386, 383), (386, 387, 383), (383, 387, 158), (387, 157, 158), (115, 391, 961, 956), (394, 389, 967, 964), (384, 388, 385), (386, 385, 959, 960), (388, 384, 958, 965), (96, 97, 955, 954), (386, 389, 387), (389, 390, 387), (387, 390, 157), (390, 156, 157), (481, 96, 954, 968), (488, 484, 971, 970), (384, 116, 957, 958), (392, 393, 388), (484, 481, 968, 971), (388, 393, 963, 965), (393, 394, 964, 963), (394, 395, 389), (389, 395, 390), (395, 396, 390), (390, 396, 156), (396, 155, 156), (114, 99, 391), (99, 98, 391), (391, 98, 392), (98, 97, 392), (392, 97, 393), (97, 96, 393), (393, 96, 394), (96, 95, 394), (394, 95, 395), (95, 94, 395), (395, 94, 396), (94, 93, 396), (396, 93, 155), (93, 6, 155), (106, 154, 6), (105, 397, 106), (104, 398, 105), (103, 400, 104), (102, 403, 103), (101, 407, 102), (100, 412, 101), (106, 397, 154), (397, 153, 154), (105, 398, 397), (398, 399, 397), (397, 399, 153), (399, 152, 153), (104, 400, 398), (400, 401, 398), (398, 401, 399), (401, 402, 399), (399, 402, 152), (402, 151, 152), (103, 403, 400), (403, 404, 400), (400, 404, 401), (404, 405, 401), (401, 405, 402), (405, 406, 402), (402, 406, 151), (406, 150, 151), (102, 407, 403), (407, 408, 403), (403, 408, 404), (408, 409, 404), (404, 409, 405), (409, 410, 405), (405, 410, 406), (410, 411, 406), (406, 411, 150), (411, 149, 150), (101, 412, 407), (412, 413, 407), (407, 413, 408), (413, 414, 408), (408, 414, 409), (414, 415, 409), (409, 415, 410), (415, 416, 410), (410, 416, 411), (416, 417, 411), (411, 417, 149), (417, 148, 149), (100, 85, 412), (85, 84, 412), (412, 84, 413), (84, 83, 413), (413, 83, 414), (83, 82, 414), (414, 82, 415), (82, 81, 415), (415, 81, 416), (81, 80, 416), (416, 80, 417), (80, 79, 417), (417, 79, 148), (79, 10, 148), (134, 147, 9), (135, 418, 134), (136, 419, 135), (137, 421, 136), (138, 424, 137), (139, 428, 138), (140, 432, 139), (134, 418, 147), (418, 146, 147), (135, 419, 418), (419, 420, 418), (418, 420, 146), (420, 145, 146), (136, 421, 419), (421, 422, 419), (419, 422, 420), (422, 423, 420), (420, 423, 145), (423, 144, 145), (137, 424, 421), (424, 425, 421), (421, 425, 422), (425, 426, 422), (422, 426, 423), (426, 427, 423), (423, 427, 144), (427, 143, 144), (138, 428, 424), (428, 429, 424), (424, 429, 425), (429, 430, 425), (425, 430, 426), (343, 344, 724, 723), (436, 431, 731, 729), (435, 436, 729, 728), (427, 431, 143), (431, 142, 143), (139, 432, 428), (432, 433, 428), (428, 433, 429), (433, 434, 429), (429, 434, 430), (434, 435, 430), (426, 430, 730, 726), (145, 144, 720, 721), (431, 427, 727, 731), (436, 437, 431), (431, 437, 142), (437, 141, 142), (140, 78, 432), (78, 77, 432), (432, 77, 433), (77, 76, 433), (433, 76, 434), (76, 75, 434), (434, 75, 435), (75, 74, 435), (435, 74, 436), (74, 73, 436), (436, 73, 437), (73, 72, 437), (437, 72, 141), (72, 4, 141), (121, 133, 8), (122, 438, 121), (123, 439, 122), (441, 123, 862, 864), (355, 354, 859, 860), (125, 447, 124), (126, 452, 125), (121, 438, 133), (438, 132, 133), (122, 439, 438), (439, 440, 438), (438, 440, 132), (440, 131, 132), (123, 441, 439), (441, 442, 439), (439, 442, 440), (362, 365, 813, 809), (131, 440, 815, 808), (130, 131, 808, 807), (172, 171, 853, 854), (443, 444, 441), (441, 444, 442), (444, 445, 442), (446, 130, 807, 817), (65, 127, 805, 803), (369, 370, 812, 811), (446, 129, 130), (124, 447, 443), (447, 448, 443), (443, 448, 444), (448, 449, 444), (444, 449, 445), (449, 450, 445), (445, 450, 446), (450, 451, 446), (446, 451, 129), (451, 128, 129), (125, 452, 447), (452, 453, 447), (447, 453, 448), (453, 454, 448), (448, 454, 449), (454, 455, 449), (449, 455, 450), (455, 456, 450), (450, 456, 451), (451, 456, 820, 818), (370, 366, 814, 812), (128, 451, 818, 806), (126, 71, 452), (71, 70, 452), (452, 70, 453), (70, 69, 453), (453, 69, 454), (69, 68, 454), (454, 68, 455), (68, 67, 455), (455, 67, 456), (67, 66, 456), (440, 442, 819, 815), (127, 128, 806, 805), (442, 445, 816, 819), (65, 3, 127), (107, 120, 7), (108, 457, 107), (109, 458, 108), (110, 460, 109), (111, 463, 110), (112, 467, 111), (113, 472, 112), (107, 457, 120), (457, 119, 120), (108, 458, 457), (458, 459, 457), (457, 459, 119), (459, 118, 119), (109, 460, 458), (460, 461, 458), (458, 461, 459), (461, 462, 459), (459, 462, 118), (462, 117, 118), (110, 463, 460), (463, 464, 460), (460, 464, 461), (464, 465, 461), (461, 465, 462), (465, 466, 462), (462, 466, 117), (466, 116, 117), (111, 467, 463), (467, 468, 463), (463, 468, 464), (468, 469, 464), (464, 469, 465), (469, 470, 465), (465, 470, 466), (470, 471, 466), (466, 471, 116), (471, 115, 116), (112, 472, 467), (472, 473, 467), (467, 473, 468), (473, 474, 468), (468, 474, 469), (474, 475, 469), (469, 475, 470), (475, 476, 470), (470, 476, 471), (476, 477, 471), (471, 477, 115), (477, 114, 115), (113, 58, 472), (58, 57, 472), (472, 57, 473), (57, 56, 473), (473, 56, 474), (56, 55, 474), (474, 55, 475), (55, 54, 475), (475, 54, 476), (54, 53, 476), (476, 53, 477), (53, 52, 477), (477, 52, 114), (52, 2, 114), (93, 106, 6), (94, 478, 93), (95, 479, 94), (96, 481, 95), (389, 386, 960, 967), (98, 487, 97), (99, 492, 98), (93, 478, 106), (478, 105, 106), (94, 479, 478), (479, 480, 478), (478, 480, 105), (480, 104, 105), (95, 481, 479), (481, 482, 479), (479, 482, 480), (482, 483, 480), (480, 483, 104), (483, 103, 104), (116, 115, 956, 957), (392, 388, 965, 962), (481, 484, 482), (484, 485, 482), (482, 485, 483), (485, 486, 483), (483, 486, 103), (486, 102, 103), (97, 487, 969, 955), (391, 392, 962, 961), (487, 488, 970, 969), (488, 489, 484), (484, 489, 485), (489, 490, 485), (485, 490, 486), (490, 491, 486), (486, 491, 102), (491, 101, 102), (98, 492, 487), (492, 493, 487), (487, 493, 488), (493, 494, 488), (488, 494, 489), (494, 495, 489), (489, 495, 490), (495, 496, 490), (490, 496, 491), (496, 497, 491), (491, 497, 101), (497, 100, 101), (99, 32, 492), (32, 31, 492), (492, 31, 493), (31, 30, 493), (493, 30, 494), (30, 29, 494), (494, 29, 495), (29, 28, 495), (495, 28, 496), (28, 27, 496), (496, 27, 497), (27, 26, 497), (497, 26, 100), (26, 1, 100), (79, 92, 10), (80, 498, 79), (81, 499, 80), (82, 501, 81), (83, 504, 82), (84, 508, 83), (85, 513, 84), (79, 498, 92), (498, 91, 92), (80, 499, 498), (499, 500, 498), (498, 500, 91), (500, 90, 91), (81, 501, 499), (501, 502, 499), (499, 502, 500), (502, 503, 500), (500, 503, 90), (503, 89, 90), (82, 504, 501), (504, 505, 501), (501, 505, 502), (505, 506, 502), (502, 506, 503), (506, 507, 503), (503, 507, 89), (507, 88, 89), (83, 508, 504), (508, 509, 504), (504, 509, 505), (509, 510, 505), (505, 510, 506), (510, 511, 506), (506, 511, 507), (511, 512, 507), (507, 512, 88), (512, 87, 88), (84, 513, 508), (513, 514, 508), (508, 514, 509), (514, 515, 509), (509, 515, 510), (515, 516, 510), (510, 516, 511), (516, 517, 511), (511, 517, 512), (517, 518, 512), (512, 518, 87), (518, 86, 87), (85, 38, 513), (38, 595, 764, 760), (597, 598, 766, 765), (595, 591, 767, 764), (514, 37, 515), (37, 36, 515), (515, 36, 516), (36, 35, 516), (516, 35, 517), (35, 34, 517), (517, 34, 518), (34, 33, 518), (518, 33, 86), (33, 5, 86), (45, 78, 5), (44, 519, 45), (43, 520, 44), (42, 522, 43), (41, 525, 42), (40, 529, 41), (39, 534, 40), (45, 519, 78), (519, 77, 78), (44, 520, 519), (520, 521, 519), (519, 521, 77), (521, 76, 77), (43, 522, 520), (522, 523, 520), (520, 523, 521), (523, 524, 521), (521, 524, 76), (524, 75, 76), (42, 525, 522), (525, 526, 522), (522, 526, 523), (526, 527, 523), (523, 527, 524), (527, 528, 524), (524, 528, 75), (528, 74, 75), (41, 529, 525), (529, 530, 525), (525, 530, 526), (530, 531, 526), (526, 531, 527), (531, 532, 527), (527, 532, 528), (532, 533, 528), (528, 533, 74), (533, 73, 74), (40, 534, 529), (534, 535, 529), (529, 535, 530), (535, 536, 530), (530, 536, 531), (536, 537, 531), (531, 537, 532), (537, 538, 532), (532, 538, 533), (538, 539, 533), (533, 539, 73), (539, 72, 73), (39, 64, 534), (64, 63, 534), (534, 63, 535), (555, 554, 905, 906), (558, 553, 911, 908), (50, 555, 906, 913), (536, 62, 537), (62, 61, 537), (537, 61, 538), (61, 60, 538), (538, 60, 539), (60, 59, 539), (539, 59, 72), (59, 4, 72), (59, 71, 4), (60, 540, 59), (61, 541, 60), (62, 543, 61), (62, 536, 899, 901), (536, 535, 898, 899), (64, 554, 63), (59, 540, 71), (540, 70, 71), (60, 541, 540), (541, 542, 540), (540, 542, 70), (542, 69, 70), (61, 543, 541), (543, 544, 541), (541, 544, 542), (544, 545, 542), (542, 545, 69), (545, 68, 69), (62, 546, 543), (546, 547, 543), (543, 547, 544), (547, 548, 544), (544, 548, 545), (548, 549, 545), (545, 549, 68), (549, 67, 68), (549, 548, 902, 903), (550, 551, 546), (546, 551, 547), (551, 552, 547), (547, 552, 548), (570, 50, 913, 915), (550, 546, 909, 904), (552, 557, 907, 910), (549, 553, 67), (553, 66, 67), (63, 554, 550), (554, 555, 550), (550, 555, 551), (555, 556, 551), (551, 556, 552), (556, 557, 552), (554, 51, 912, 905), (553, 549, 903, 911), (557, 558, 908, 907), (558, 559, 553), (553, 559, 66), (559, 65, 66), (64, 51, 554), (535, 63, 900, 898), (546, 62, 901, 909), (51, 575, 914, 912), (555, 50, 556), (50, 49, 556), (556, 49, 557), (49, 48, 557), (557, 48, 558), (48, 47, 558), (558, 47, 559), (47, 46, 559), (559, 46, 65), (46, 3, 65), (46, 58, 3), (47, 560, 46), (48, 561, 47), (49, 563, 48), (50, 566, 49), (575, 570, 915, 914), (548, 552, 910, 902), (46, 560, 58), (560, 57, 58), (47, 561, 560), (561, 562, 560), (560, 562, 57), (562, 56, 57), (48, 563, 561), (563, 564, 561), (561, 564, 562), (564, 565, 562), (562, 565, 56), (565, 55, 56), (49, 566, 563), (566, 567, 563), (563, 567, 564), (567, 568, 564), (564, 568, 565), (568, 569, 565), (565, 569, 55), (569, 54, 55), (50, 570, 566), (570, 571, 566), (566, 571, 567), (571, 572, 567), (567, 572, 568), (572, 573, 568), (568, 573, 569), (573, 574, 569), (569, 574, 54), (574, 53, 54), (63, 550, 904, 900), (575, 576, 570), (570, 576, 571), (576, 577, 571), (571, 577, 572), (577, 578, 572), (572, 578, 573), (578, 579, 573), (573, 579, 574), (579, 580, 574), (574, 580, 53), (580, 52, 53), (51, 18, 575), (18, 17, 575), (575, 17, 576), (17, 16, 576), (576, 16, 577), (16, 15, 577), (577, 15, 578), (15, 14, 578), (578, 14, 579), (14, 13, 579), (579, 13, 580), (13, 12, 580), (580, 12, 52), (12, 2, 52), (33, 45, 5), (34, 581, 33), (35, 582, 34), (36, 584, 35), (37, 587, 36), (592, 597, 765, 768), (591, 37, 761, 767), (33, 581, 45), (581, 44, 45), (34, 582, 581), (582, 583, 581), (581, 583, 44), (583, 43, 44), (35, 584, 582), (584, 585, 582), (582, 585, 583), (585, 586, 583), (583, 586, 43), (586, 42, 43), (36, 587, 584), (587, 588, 584), (584, 588, 585), (588, 589, 585), (585, 589, 586), (589, 590, 586), (586, 590, 42), (590, 41, 42), (37, 591, 587), (591, 592, 587), (587, 592, 588), (598, 593, 769, 766), (588, 592, 768, 762), (593, 589, 763, 769), (589, 593, 590), (593, 594, 590), (590, 594, 41), (594, 40, 41), (589, 588, 762, 763), (595, 596, 591), (591, 596, 592), (596, 597, 592), (513, 38, 760, 758), (37, 514, 759, 761), (514, 513, 758, 759), (598, 599, 593), (593, 599, 594), (599, 600, 594), (594, 600, 40), (600, 39, 40), (38, 25, 595), (25, 24, 595), (595, 24, 596), (24, 23, 596), (596, 23, 597), (23, 22, 597), (597, 22, 598), (22, 21, 598), (598, 21, 599), (21, 20, 599), (599, 20, 600), (20, 19, 600), (600, 19, 39), (19, 0, 39), (12, 32, 2), (13, 601, 12), (14, 602, 13), (15, 604, 14), (16, 607, 15), (17, 611, 16), (18, 616, 17), (12, 601, 32), (601, 31, 32), (13, 602, 601), (602, 603, 601), (601, 603, 31), (603, 30, 31), (14, 604, 602), (604, 605, 602), (602, 605, 603), (605, 606, 603), (603, 606, 30), (606, 29, 30), (15, 607, 604), (607, 608, 604), (604, 608, 605), (608, 609, 605), (605, 609, 606), (609, 610, 606), (606, 610, 29), (610, 28, 29), (16, 611, 607), (611, 612, 607), (607, 612, 608), (612, 613, 608), (608, 613, 609), (613, 614, 609), (609, 614, 610), (614, 615, 610), (610, 615, 28), (615, 27, 28), (17, 616, 611), (616, 617, 611), (611, 617, 612), (617, 618, 612), (612, 618, 613), (618, 619, 613), (613, 619, 614), (619, 620, 614), (614, 620, 615), (620, 621, 615), (615, 621, 27), (621, 26, 27), (18, 19, 616), (19, 20, 616), (616, 20, 617), (20, 21, 617), (617, 21, 618), (21, 22, 618), (618, 22, 619), (22, 23, 619), (619, 23, 620), (23, 24, 620), (620, 24, 621), (24, 25, 621), (621, 25, 26), (25, 1, 26), (625, 624, 638, 639), (628, 625, 639, 637), (622, 628, 637, 641), (623, 622, 641, 640), (624, 626, 635, 638), (626, 623, 640, 635), (622, 623, 630, 629), (624, 625, 632, 631), (626, 624, 631, 633), (625, 628, 634, 632), (623, 626, 633, 630), (628, 622, 629, 634), (635, 636, 638), (638, 636, 639), (636, 637, 639), (635, 640, 636), (640, 641, 636), (636, 641, 637), (645, 644, 657, 658), (627, 645, 658, 654), (643, 646, 659, 656), (644, 643, 656, 657), (647, 627, 654, 660), (646, 647, 660, 659), (644, 645, 649, 648), (643, 644, 648, 650), (645, 627, 651, 649), (627, 647, 652, 651), (646, 643, 650, 653), (647, 646, 653, 652), (87, 86, 642, 661), (658, 657, 673, 674), (333, 334, 669, 668), (327, 87, 661, 666), (659, 660, 676, 675), (329, 324, 665, 667), (661, 642, 688, 689), (666, 661, 689, 690), (664, 666, 690, 684), (642, 663, 687, 688), (665, 664, 684, 685), (667, 665, 685, 693), (662, 668, 691, 686), (668, 669, 692, 691), (663, 662, 686, 687), (669, 667, 693, 692), (672, 671, 673), (673, 671, 674), (671, 670, 674), (675, 671, 672), (675, 676, 671), (676, 670, 671), (332, 655, 697, 702), (678, 680, 694, 700), (655, 677, 704, 697), (677, 328, 705, 704), (682, 683, 703, 699), (683, 681, 696, 703), (679, 678, 700, 701), (680, 332, 702, 694), (681, 679, 701, 696), (328, 682, 699, 705), (678, 679, 685, 684), (328, 677, 687, 686), (655, 332, 689, 688), (332, 680, 690, 689), (683, 682, 691, 692), (680, 678, 684, 690), (679, 681, 693, 685), (681, 683, 692, 693), (677, 655, 688, 687), (682, 328, 686, 691), (694, 695, 700), (697, 698, 702), (700, 695, 701), (695, 696, 701), (702, 698, 694), (698, 699, 694), (694, 699, 695), (699, 703, 695), (695, 703, 696), (697, 704, 698), (704, 705, 698), (698, 705, 699), (714, 713, 742, 743), (717, 714, 743, 741), (711, 712, 738, 737), (712, 710, 734, 738), (713, 715, 739, 742), (708, 707, 735, 736), (719, 717, 741, 745), (706, 711, 737, 732), (718, 719, 745, 744), (707, 706, 732, 735), (715, 718, 744, 739), (710, 708, 736, 734), (706, 707, 721, 720), (707, 708, 722, 721), (712, 711, 723, 724), (708, 710, 725, 722), (711, 706, 720, 723), (710, 712, 724, 725), (713, 714, 727, 726), (719, 718, 728, 729), (715, 713, 726, 730), (714, 717, 731, 727), (718, 715, 730, 728), (717, 719, 729, 731), (732, 733, 735), (735, 733, 736), (733, 734, 736), (732, 737, 733), (737, 738, 733), (733, 738, 734), (739, 740, 742), (742, 740, 743), (740, 741, 743), (739, 744, 740), (744, 745, 740), (740, 745, 741), (716, 748, 774, 770), (756, 757, 783, 782), (754, 750, 780, 778), (747, 746, 772, 773), (757, 754, 778, 783), (746, 755, 781, 772), (749, 752, 776, 779), (748, 747, 773, 774), (752, 756, 782, 776), (750, 749, 779, 780), (751, 716, 770, 775), (755, 751, 775, 781), (747, 748, 759, 758), (746, 747, 758, 760), (748, 716, 761, 759), (749, 750, 763, 762), (755, 746, 760, 764), (757, 756, 765, 766), (716, 751, 767, 761), (752, 749, 762, 768), (750, 754, 769, 763), (751, 755, 764, 767), (756, 752, 768, 765), (754, 757, 766, 769), (772, 771, 773), (773, 771, 774), (771, 770, 774), (771, 775, 770), (772, 781, 771), (776, 777, 779), (779, 777, 780), (777, 778, 780), (771, 781, 775), (776, 782, 777), (782, 783, 777), (777, 783, 778), (786, 787, 835, 829), (787, 795, 834, 835), (802, 709, 840, 833), (784, 785, 839, 832), (794, 792, 823, 827), (800, 802, 833, 838), (709, 753, 841, 840), (790, 793, 826, 821), (799, 786, 829, 837), (792, 789, 825, 823), (797, 798, 836, 830), (788, 790, 821, 824), (795, 797, 830, 834), (793, 794, 827, 826), (785, 800, 838, 839), (789, 788, 824, 825), (798, 799, 837, 836), (753, 784, 832, 841), (753, 709, 804, 803), (785, 784, 805, 806), (787, 786, 807, 808), (788, 789, 810, 809), (794, 793, 811, 812), (790, 788, 809, 813), (789, 792, 814, 810), (793, 790, 813, 811), (792, 794, 812, 814), (795, 787, 808, 815), (799, 798, 816, 817), (800, 785, 806, 818), (797, 795, 815, 819), (798, 797, 819, 816), (786, 799, 817, 807), (802, 800, 818, 820), (709, 802, 820, 804), (784, 753, 803, 805), (821, 822, 824), (824, 822, 825), (822, 823, 825), (821, 826, 822), (826, 827, 822), (822, 827, 823), (830, 828, 834), (834, 828, 835), (828, 829, 835), (830, 836, 828), (836, 837, 828), (828, 837, 829), (833, 831, 838), (838, 831, 839), (831, 832, 839), (833, 840, 831), (840, 841, 831), (831, 841, 832), (791, 852, 878, 867), (844, 846, 868, 871), (842, 848, 870, 874), (801, 850, 876, 865), (845, 844, 871, 872), (852, 851, 877, 878), (846, 843, 873, 868), (849, 791, 867, 875), (843, 842, 874, 873), (851, 801, 865, 877), (848, 845, 872, 870), (850, 849, 875, 876), (842, 843, 854, 853), (844, 845, 856, 855), (846, 844, 855, 857), (845, 848, 858, 856), (843, 846, 857, 854), (848, 842, 853, 858), (849, 850, 860, 859), (791, 849, 859, 861), (850, 801, 862, 860), (852, 791, 861, 863), (801, 851, 864, 862), (851, 852, 863, 864), (868, 869, 871), (871, 869, 872), (869, 870, 872), (868, 873, 869), (873, 874, 869), (869, 874, 870), (867, 866, 875), (875, 866, 876), (866, 865, 876), (866, 877, 865), (867, 878, 866), (866, 878, 877), (885, 880, 919, 924), (847, 893, 934, 916), (894, 895, 932, 931), (892, 879, 918, 933), (893, 892, 933, 934), (895, 891, 927, 932), (882, 888, 928, 921), (889, 894, 931, 925), (887, 886, 929, 930), (891, 887, 930, 927), (897, 896, 935, 936), (880, 884, 923, 919), (886, 889, 925, 929), (896, 847, 916, 935), (883, 882, 921, 922), (888, 885, 924, 928), (879, 897, 936, 918), (884, 883, 922, 923), (883, 884, 899, 898), (882, 883, 898, 900), (884, 880, 901, 899), (886, 887, 903, 902), (888, 882, 900, 904), (892, 893, 906, 905), (895, 894, 907, 908), (880, 885, 909, 901), (885, 888, 904, 909), (889, 886, 902, 910), (887, 891, 911, 903), (894, 889, 910, 907), (891, 895, 908, 911), (879, 892, 905, 912), (893, 847, 913, 906), (897, 879, 912, 914), (847, 896, 915, 913), (896, 897, 914, 915), (921, 920, 922), (922, 920, 923), (920, 919, 923), (920, 924, 919), (921, 928, 920), (920, 928, 924), (925, 926, 929), (929, 926, 930), (926, 927, 930), (925, 931, 926), (931, 932, 926), (926, 932, 927), (918, 917, 933), (933, 917, 934), (917, 916, 934), (917, 935, 916), (918, 936, 917), (917, 936, 935), (966, 938, 979, 974), (949, 890, 989, 990), (947, 948, 985, 984), (948, 944, 977, 985), (945, 946, 983, 982), (942, 947, 984, 975), (940, 939, 980, 981), (946, 966, 974, 983), (953, 951, 988, 992), (938, 937, 978, 979), (796, 945, 982, 972), (881, 952, 991, 986), (937, 796, 972, 978), (944, 940, 981, 977), (951, 949, 990, 988), (890, 881, 986, 989), (939, 942, 975, 980), (952, 953, 992, 991), (881, 890, 954, 955), (796, 937, 957, 956), (937, 938, 958, 957), (939, 940, 960, 959), (946, 945, 961, 962), (948, 947, 963, 964), (938, 966, 965, 958), (942, 939, 959, 965), (940, 944, 967, 960), (945, 796, 956, 961), (966, 946, 962, 965), (947, 942, 965, 963), (944, 948, 964, 967), (890, 949, 968, 954), (953, 952, 969, 970), (949, 951, 971, 968), (952, 881, 955, 969), (951, 953, 970, 971), (972, 973, 978), (978, 973, 979), (973, 974, 979), (975, 976, 980), (980, 976, 981), (976, 977, 981), (972, 982, 973), (982, 983, 973), (973, 983, 974), (975, 984, 976), (984, 985, 976), (976, 985, 977), (986, 987, 989), (989, 987, 990), (987, 988, 990), (986, 991, 987), (991, 992, 987), (987, 992, 988), (998, 1000, 1033, 1036), (1005, 1006, 1045, 1042), (941, 993, 1044, 1041), (1002, 1003, 1039, 1038), (1004, 1005, 1042, 1043), (943, 950, 1029, 1026), (999, 998, 1036, 1037), (1006, 1007, 1046, 1045), (997, 994, 1031, 1032), (993, 1004, 1043, 1044), (995, 997, 1032, 1028), (1003, 1001, 1035, 1039), (950, 996, 1030, 1029), (1000, 1002, 1038, 1033), (996, 995, 1028, 1030), (1001, 999, 1037, 1035), (1007, 941, 1041, 1046), (994, 943, 1026, 1031), (950, 943, 1009, 1008), (993, 941, 1010, 1011), (943, 994, 1012, 1009), (995, 996, 1013, 1014), (996, 950, 1008, 1013), (997, 995, 1014, 1015), (994, 997, 1015, 1012), (998, 999, 1017, 1016), (1003, 1002, 1018, 1019), (1000, 998, 1016, 1020), (999, 1001, 1021, 1017), (1002, 1000, 1020, 1018), (1001, 1003, 1019, 1021), (1004, 993, 1011, 1022), (1007, 1006, 1023, 1024), (1005, 1004, 1022, 1025), (1006, 1005, 1025, 1023), (941, 1007, 1024, 1010), (1029, 1027, 1026), (1029, 1030, 1027), (1030, 1028, 1027), (1027, 1031, 1026), (1028, 1032, 1027), (1027, 1032, 1031), (1033, 1034, 1036), (1036, 1034, 1037), (1034, 1035, 1037), (1033, 1038, 1034), (1038, 1039, 1034), (1034, 1039, 1035), (1042, 1040, 1043), (1043, 1040, 1044), (1040, 1041, 1044), (1042, 1045, 1040), (1045, 1046, 1040), (1040, 1046, 1041)])
me_icosphere.use_remesh_preserve_volume = False
me_icosphere.use_remesh_preserve_attributes = False
me_icosphere.use_mirror_vertex_groups = False
me_icosphere.update()

# ---- objects
ob_icosphere = bpy.data.objects.new('Icosphere', me_icosphere)

# ---- transforms, parenting, visibility, modifiers, constraints
ob_icosphere.location = (0.003784, 0.01844, 0.008011)
ob_icosphere.scale = (1.719, 1.719, 1.719)
ob_icosphere.lineart.crease_threshold = 0.0

# ---- collection membership
col_collection_1.objects.link(ob_icosphere)

# ---- scene / render settings (as saved in the file)
scene.frame_start = 1; scene.frame_end = 250; scene.frame_set(1)
scene.render.engine = 'BLENDER_EEVEE_NEXT'
scene.render.resolution_percentage = 50
scene.render.dither_intensity = 0.0
scene.cycles.use_denoising = False
scene.cycles.samples = 128
scene.cycles.sampling_pattern = 'TABULATED_SOBOL'
scene.cycles.use_adaptive_sampling = False
scene.cycles.use_light_tree = False
scene.cycles.blur_glossy = 0.0
scene.cycles.sample_clamp_indirect = 0.0
scene.view_settings.view_transform = 'Standard'
bpy.context.view_layer.update()

# ---- added for rendering (the .blend has no active camera and no usable light): camera, sun + grey world if the file has none
cam_auto = bpy.data.cameras.new('AutoCamera')
cam_auto.lens = 50.0
cam_auto.sensor_width = 36.0
cam_auto.clip_end = 1000.0
ob_auto_camera = bpy.data.objects.new('AutoCamera', cam_auto)
scene.collection.objects.link(ob_auto_camera)
ob_auto_camera.location = (5.89878, -7.06306, 4.76041)
ob_auto_camera.rotation_euler = (1.09748, -7.21219e-08, 0.694738)
scene.camera = ob_auto_camera
light_auto_sun = bpy.data.lights.new('AutoSun', 'SUN')
light_auto_sun.energy = 3.0
light_auto_sun.angle = 0.0523599
ob_auto_sun = bpy.data.objects.new('AutoSun', light_auto_sun)
scene.collection.objects.link(ob_auto_sun)
ob_auto_sun.rotation_euler = (0.872665, 0.174533, 0.523599)
if scene.world is None:
    world_auto = bpy.data.worlds.new('AutoWorld')
    world_auto.color = (0.3, 0.3, 0.3)
    scene.world = world_auto
bpy.context.view_layer.update()
